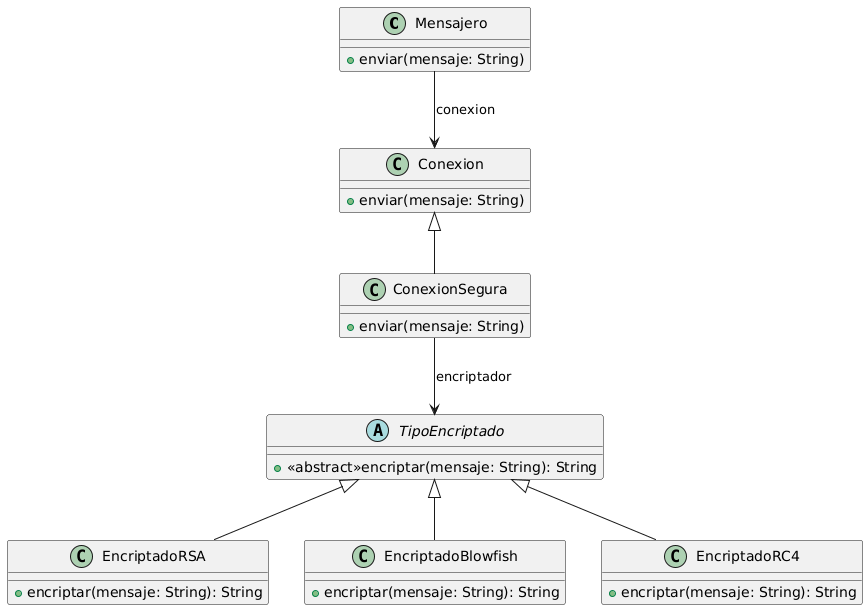

The diagram above was rendered by PlantUML. Its source (embedded in the PNG):
@startuml
class Mensajero {
 +enviar(mensaje: String)
}

class Conexion {
 +enviar(mensaje: String)
}

class ConexionSegura extends Conexion {
 +enviar(mensaje: String)
}


abstract class TipoEncriptado {
 +<<abstract>>encriptar(mensaje: String): String
}


class EncriptadoRSA extends TipoEncriptado {
 +encriptar(mensaje: String): String
}

class EncriptadoBlowfish extends TipoEncriptado {
 +encriptar(mensaje: String): String
}

class EncriptadoRC4 extends TipoEncriptado {
 +encriptar(mensaje: String): String
}

Mensajero --> Conexion: conexion
ConexionSegura --> TipoEncriptado: encriptador
@enduml